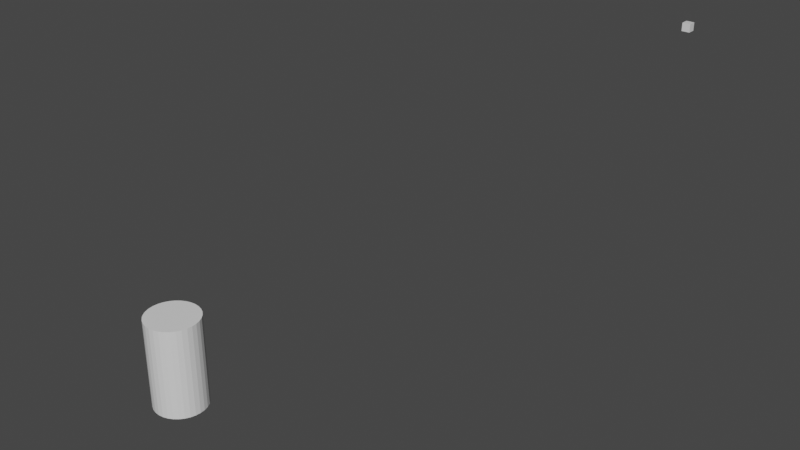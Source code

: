 # Source: sample-scene.blend  (saved by Blender 3.0.42; exported with 4.5.12 LTS)
import bpy
from mathutils import Matrix  # noqa: F401  (used for matrix-valued properties, if any)

bpy.ops.wm.read_factory_settings(use_empty=True)
scene = bpy.context.scene
scene.name = 'Scene'

# ---- collections
col_collection = bpy.data.collections.new('Collection'); scene.collection.children.link(col_collection)

# ---- materials (node trees are filled in below, after node groups)
mat_material = bpy.data.materials.new('Material')
mat_material.alpha_threshold = 0.0
mat_material.use_transparent_shadow = False
mat_material.line_color = (0.0, 0.0, 0.0, 1.0)
mat_dirt = bpy.data.materials.new('dirt')
mat_dirt.use_transparent_shadow = False

# ---- material node trees
mat_material.use_nodes = True; mat_material.node_tree.nodes.clear()
_N = mat_material.node_tree.nodes; _L = mat_material.node_tree.links
n0 = _N.new('ShaderNodeOutputMaterial'); n0.name = 'Material Output'; n0.location = (300, 300)
n1 = _N.new('ShaderNodeBsdfPrincipled'); n1.name = 'Principled BSDF'; n1.location = (10, 300)
n1.distribution = 'GGX'
n1.subsurface_method = 'RANDOM_WALK_SKIN'
n1.inputs[2].default_value = 0.4
n1.inputs[3].default_value = 1.45
n1.inputs[27].default_value = (0.0, 0.0, 0.0, 1.0)
n1.inputs[28].default_value = 1.0
_L.new(n1.outputs[0], n0.inputs[0])
n0.is_active_output = True
mat_dirt.use_nodes = True; mat_dirt.node_tree.nodes.clear()
_N = mat_dirt.node_tree.nodes; _L = mat_dirt.node_tree.links
n0 = _N.new('ShaderNodeBsdfPrincipled'); n0.name = 'Principled BSDF'; n0.location = (10, 300)
n0.distribution = 'GGX'
n0.subsurface_method = 'RANDOM_WALK_SKIN'
n0.inputs[3].default_value = 1.45
n0.inputs[27].default_value = (0.0, 0.0, 0.0, 1.0)
n0.inputs[28].default_value = 1.0
n1 = _N.new('ShaderNodeOutputMaterial'); n1.name = 'Material Output'; n1.location = (300, 300)
_L.new(n0.outputs[0], n1.inputs[0])
n1.is_active_output = True

# ---- world
world_world = bpy.data.worlds.new('World'); scene.world = world_world
world_world.use_nodes = True; world_world.node_tree.nodes.clear()
_N = world_world.node_tree.nodes; _L = world_world.node_tree.links
n0 = _N.new('ShaderNodeOutputWorld'); n0.name = 'World Output'; n0.location = (300, 300)
n1 = _N.new('ShaderNodeBackground'); n1.name = 'Background'; n1.location = (10, 300)
n1.inputs[0].default_value = (0.05088, 0.05088, 0.05088, 1.0)
_L.new(n1.outputs[0], n0.inputs[0])
n0.is_active_output = True
world_world.color = (0.05088, 0.05088, 0.05088)
world_world.use_sun_shadow = False
world_world.sun_shadow_jitter_overblur = 0.0

# ---- meshes
me_cube = bpy.data.meshes.new('Cube')
me_cube.from_pydata([(0.6, 0.6, 0.6), (0.6, 0.6, 0.0), (0.6, 0.0, 0.6), (0.6, 0.0, 0.0), (0.0, 0.6, 0.6), (0.0, 0.6, 0.0), (0.0, 0.0, 0.6), (0.0, 0.0, 0.0)], [], [(0, 4, 6, 2), (3, 2, 6, 7), (7, 6, 4, 5), (5, 1, 3, 7), (1, 0, 2, 3), (5, 4, 0, 1)])
_uv = me_cube.uv_layers.new(name='UVMap')
_uv.uv.foreach_set('vector', [0.625, 0.5, 0.875, 0.5, 0.875, 0.75, 0.625, 0.75, 0.375, 0.75, 0.625, 0.75, 0.625, 1.0, 0.375, 1.0, 0.375, 0.0, 0.625, 0.0, 0.625, 0.25, 0.375, 0.25, 0.125, 0.5, 0.375, 0.5, 0.375, 0.75, 0.125, 0.75, 0.375, 0.5, 0.625, 0.5, 0.625, 0.75, 0.375, 0.75, 0.375, 0.25, 0.625, 0.25, 0.625, 0.5, 0.375, 0.5])
me_cube.materials.append(mat_material)
me_cube.use_remesh_preserve_volume = False
me_cube.use_remesh_preserve_attributes = False
me_cube.use_mirror_vertex_groups = False
me_cube.update()
me_cylinder = bpy.data.meshes.new('Cylinder')
me_cylinder.from_pydata([(0.0, 1.0, -1.0), (0.0, 1.0, 7.0), (0.1951, 0.9808, -1.0), (0.1951, 0.9808, 7.0), (0.3827, 0.9239, -1.0), (0.3827, 0.9239, 7.0), (0.5556, 0.8315, -1.0), (0.5556, 0.8315, 7.0), (0.7071, 0.7071, -1.0), (0.7071, 0.7071, 7.0), (0.8315, 0.5556, -1.0), (0.8315, 0.5556, 7.0), (0.9239, 0.3827, -1.0), (0.9239, 0.3827, 7.0), (0.9808, 0.1951, -1.0), (0.9808, 0.1951, 7.0), (1.0, -4.371e-08, -1.0), (1.0, -4.371e-08, 7.0), (0.9808, -0.1951, -1.0), (0.9808, -0.1951, 7.0), (0.9239, -0.3827, -1.0), (0.9239, -0.3827, 7.0), (0.8315, -0.5556, -1.0), (0.8315, -0.5556, 7.0), (0.7071, -0.7071, -1.0), (0.7071, -0.7071, 7.0), (0.5556, -0.8315, -1.0), (0.5556, -0.8315, 7.0), (0.3827, -0.9239, -1.0), (0.3827, -0.9239, 7.0), (0.1951, -0.9808, -1.0), (0.1951, -0.9808, 7.0), (-8.742e-08, -1.0, -1.0), (-8.742e-08, -1.0, 7.0), (-0.1951, -0.9808, -1.0), (-0.1951, -0.9808, 7.0), (-0.3827, -0.9239, -1.0), (-0.3827, -0.9239, 7.0), (-0.5556, -0.8315, -1.0), (-0.5556, -0.8315, 7.0), (-0.7071, -0.7071, -1.0), (-0.7071, -0.7071, 7.0), (-0.8315, -0.5556, -1.0), (-0.8315, -0.5556, 7.0), (-0.9239, -0.3827, -1.0), (-0.9239, -0.3827, 7.0), (-0.9808, -0.1951, -1.0), (-0.9808, -0.1951, 7.0), (-1.0, 1.192e-08, -1.0), (-1.0, 1.192e-08, 7.0), (-0.9808, 0.1951, -1.0), (-0.9808, 0.1951, 7.0), (-0.9239, 0.3827, -1.0), (-0.9239, 0.3827, 7.0), (-0.8315, 0.5556, -1.0), (-0.8315, 0.5556, 7.0), (-0.7071, 0.7071, -1.0), (-0.7071, 0.7071, 7.0), (-0.5556, 0.8315, -1.0), (-0.5556, 0.8315, 7.0), (-0.3827, 0.9239, -1.0), (-0.3827, 0.9239, 7.0), (-0.1951, 0.9808, -1.0), (-0.1951, 0.9808, 7.0)], [], [(0, 1, 3, 2), (2, 3, 5, 4), (4, 5, 7, 6), (6, 7, 9, 8), (8, 9, 11, 10), (10, 11, 13, 12), (12, 13, 15, 14), (14, 15, 17, 16), (16, 17, 19, 18), (18, 19, 21, 20), (20, 21, 23, 22), (22, 23, 25, 24), (24, 25, 27, 26), (26, 27, 29, 28), (28, 29, 31, 30), (30, 31, 33, 32), (32, 33, 35, 34), (34, 35, 37, 36), (36, 37, 39, 38), (38, 39, 41, 40), (40, 41, 43, 42), (42, 43, 45, 44), (44, 45, 47, 46), (46, 47, 49, 48), (48, 49, 51, 50), (50, 51, 53, 52), (52, 53, 55, 54), (54, 55, 57, 56), (56, 57, 59, 58), (58, 59, 61, 60), (3, 1, 63, 61, 59, 57, 55, 53, 51, 49, 47, 45, 43, 41, 39, 37, 35, 33, 31, 29, 27, 25, 23, 21, 19, 17, 15, 13, 11, 9, 7, 5), (60, 61, 63, 62), (62, 63, 1, 0), (0, 2, 4, 6, 8, 10, 12, 14, 16, 18, 20, 22, 24, 26, 28, 30, 32, 34, 36, 38, 40, 42, 44, 46, 48, 50, 52, 54, 56, 58, 60, 62)])
_uv = me_cylinder.uv_layers.new(name='UVMap')
_uv.uv.foreach_set('vector', [1.0, 0.5, 1.0, 1.0, 0.9688, 1.0, 0.9688, 0.5, 0.9688, 0.5, 0.9688, 1.0, 0.9375, 1.0, 0.9375, 0.5, 0.9375, 0.5, 0.9375, 1.0, 0.9062, 1.0, 0.9062, 0.5, 0.9062, 0.5, 0.9062, 1.0, 0.875, 1.0, 0.875, 0.5, 0.875, 0.5, 0.875, 1.0, 0.8438, 1.0, 0.8438, 0.5, 0.8438, 0.5, 0.8438, 1.0, 0.8125, 1.0, 0.8125, 0.5, 0.8125, 0.5, 0.8125, 1.0, 0.7812, 1.0, 0.7812, 0.5, 0.7812, 0.5, 0.7812, 1.0, 0.75, 1.0, 0.75, 0.5, 0.75, 0.5, 0.75, 1.0, 0.7188, 1.0, 0.7188, 0.5, 0.7188, 0.5, 0.7188, 1.0, 0.6875, 1.0, 0.6875, 0.5, 0.6875, 0.5, 0.6875, 1.0, 0.6562, 1.0, 0.6562, 0.5, 0.6562, 0.5, 0.6562, 1.0, 0.625, 1.0, 0.625, 0.5, 0.625, 0.5, 0.625, 1.0, 0.5938, 1.0, 0.5938, 0.5, 0.5938, 0.5, 0.5938, 1.0, 0.5625, 1.0, 0.5625, 0.5, 0.5625, 0.5, 0.5625, 1.0, 0.5312, 1.0, 0.5312, 0.5, 0.5312, 0.5, 0.5312, 1.0, 0.5, 1.0, 0.5, 0.5, 0.5, 0.5, 0.5, 1.0, 0.4688, 1.0, 0.4688, 0.5, 0.4688, 0.5, 0.4688, 1.0, 0.4375, 1.0, 0.4375, 0.5, 0.4375, 0.5, 0.4375, 1.0, 0.4062, 1.0, 0.4062, 0.5, 0.4062, 0.5, 0.4062, 1.0, 0.375, 1.0, 0.375, 0.5, 0.375, 0.5, 0.375, 1.0, 0.3438, 1.0, 0.3438, 0.5, 0.3438, 0.5, 0.3438, 1.0, 0.3125, 1.0, 0.3125, 0.5, 0.3125, 0.5, 0.3125, 1.0, 0.2812, 1.0, 0.2812, 0.5, 0.2812, 0.5, 0.2812, 1.0, 0.25, 1.0, 0.25, 0.5, 0.25, 0.5, 0.25, 1.0, 0.2188, 1.0, 0.2188, 0.5, 0.2188, 0.5, 0.2188, 1.0, 0.1875, 1.0, 0.1875, 0.5, 0.1875, 0.5, 0.1875, 1.0, 0.1562, 1.0, 0.1562, 0.5, 0.1562, 0.5, 0.1562, 1.0, 0.125, 1.0, 0.125, 0.5, 0.125, 0.5, 0.125, 1.0, 0.09375, 1.0, 0.09375, 0.5, 0.09375, 0.5, 0.09375, 1.0, 0.0625, 1.0, 0.0625, 0.5, 0.2968, 0.4854, 0.25, 0.49, 0.2032, 0.4854, 0.1582, 0.4717, 0.1167, 0.4496, 0.08029, 0.4197, 0.05045, 0.3833, 0.02827, 0.3418, 0.01461, 0.2968, 0.01, 0.25, 0.01461, 0.2032, 0.02827, 0.1582, 0.05045, 0.1167, 0.08029, 0.08029, 0.1167, 0.05045, 0.1582, 0.02827, 0.2032, 0.01461, 0.25, 0.01, 0.2968, 0.01461, 0.3418, 0.02827, 0.3833, 0.05045, 0.4197, 0.08029, 0.4496, 0.1167, 0.4717, 0.1582, 0.4854, 0.2032, 0.49, 0.25, 0.4854, 0.2968, 0.4717, 0.3418, 0.4496, 0.3833, 0.4197, 0.4197, 0.3833, 0.4496, 0.3418, 0.4717, 0.0625, 0.5, 0.0625, 1.0, 0.03125, 1.0, 0.03125, 0.5, 0.03125, 0.5, 0.03125, 1.0, 0.0, 1.0, 0.0, 0.5, 0.75, 0.49, 0.7968, 0.4854, 0.8418, 0.4717, 0.8833, 0.4496, 0.9197, 0.4197, 0.9496, 0.3833, 0.9717, 0.3418, 0.9854, 0.2968, 0.99, 0.25, 0.9854, 0.2032, 0.9717, 0.1582, 0.9496, 0.1167, 0.9197, 0.08029, 0.8833, 0.05045, 0.8418, 0.02827, 0.7968, 0.01461, 0.75, 0.01, 0.7032, 0.01461, 0.6582, 0.02827, 0.6167, 0.05045, 0.5803, 0.08029, 0.5504, 0.1167, 0.5283, 0.1582, 0.5146, 0.2032, 0.51, 0.25, 0.5146, 0.2968, 0.5283, 0.3418, 0.5504, 0.3833, 0.5803, 0.4197, 0.6167, 0.4496, 0.6582, 0.4717, 0.7032, 0.4854])
me_cylinder.materials.append(mat_dirt)
me_cylinder.use_remesh_fix_poles = True
me_cylinder.use_remesh_preserve_attributes = False
me_cylinder.update()

# ---- objects
ob_mc_cube = bpy.data.objects.new('mc-cube', me_cube)
ob_cylinder = bpy.data.objects.new('Cylinder', me_cylinder)

# ---- transforms, parenting, visibility, modifiers, constraints
ob_mc_cube.location = (29.4, 29.4, 29.4)
ob_mc_cube.lock_rotations_4d = False
ob_mc_cube.empty_display_type = 'ARROWS'
ob_mc_cube.lineart.crease_threshold = 0.0
ob_cylinder.location = (3.0, 3.0, 1.0)
ob_cylinder.scale = (2.3, 2.3, 1.0)

# ---- collection membership
col_collection.objects.link(ob_mc_cube)
col_collection.objects.link(ob_cylinder)

# ---- scene / render settings (as saved in the file)
scene.frame_start = 1; scene.frame_end = 250; scene.frame_set(1)
scene.render.engine = 'BLENDER_EEVEE_NEXT'
scene.cycles.sampling_pattern = 'TABULATED_SOBOL'
scene.cycles.use_light_tree = False
scene.view_settings.view_transform = 'Filmic'
bpy.context.view_layer.update()

# ---- added for rendering (the .blend has no active camera and no usable light): camera, sun
cam_auto = bpy.data.cameras.new('AutoCamera')
cam_auto.lens = 50.0
cam_auto.sensor_width = 36.0
cam_auto.clip_end = 1000.0
ob_auto_camera = bpy.data.objects.new('AutoCamera', cam_auto)
scene.collection.objects.link(ob_auto_camera)
ob_auto_camera.location = (62.6812, -41.4474, 52.8649)
ob_auto_camera.rotation_euler = (1.09748, -7.21219e-08, 0.694738)
scene.camera = ob_auto_camera
light_auto_sun = bpy.data.lights.new('AutoSun', 'SUN')
light_auto_sun.energy = 3.0
light_auto_sun.angle = 0.0523599
ob_auto_sun = bpy.data.objects.new('AutoSun', light_auto_sun)
scene.collection.objects.link(ob_auto_sun)
ob_auto_sun.rotation_euler = (0.872665, 0.174533, 0.523599)
bpy.context.view_layer.update()
